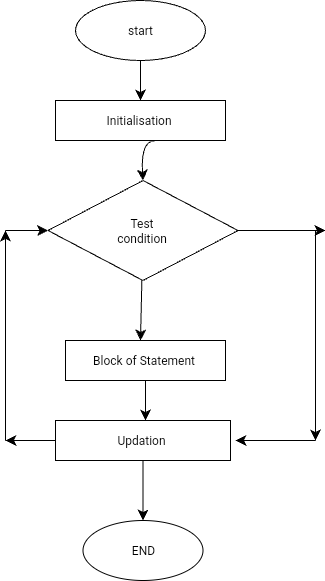

The diagram above was exported from draw.io. Its source (the exported page's mxGraphModel, read from the mxfile embedded in the PNG):
<mxGraphModel dx="324" dy="580" grid="1" gridSize="10" guides="1" tooltips="1" connect="1" arrows="1" fold="1" page="1" pageScale="1" pageWidth="850" pageHeight="1100" math="0" shadow="0">
  <root>
    <mxCell id="0" />
    <mxCell id="1" parent="0" />
    <mxCell id="YwHqu-sZRL6jVPKdccKn-11" value="Block of Statement&amp;nbsp;" style="whiteSpace=wrap;html=1;" parent="1" vertex="1">
      <mxGeometry x="100" y="470" width="160" height="40" as="geometry" />
    </mxCell>
    <mxCell id="YwHqu-sZRL6jVPKdccKn-6" style="edgeStyle=none;curved=1;rounded=0;orthogonalLoop=1;jettySize=auto;html=1;fontSize=12;startSize=8;endSize=8;" parent="1" source="YwHqu-sZRL6jVPKdccKn-1" edge="1">
      <mxGeometry relative="1" as="geometry">
        <mxPoint x="175" y="230" as="targetPoint" />
      </mxGeometry>
    </mxCell>
    <mxCell id="YwHqu-sZRL6jVPKdccKn-1" value="start" style="ellipse;whiteSpace=wrap;html=1;" parent="1" vertex="1">
      <mxGeometry x="110" y="130" width="130" height="60" as="geometry" />
    </mxCell>
    <mxCell id="YwHqu-sZRL6jVPKdccKn-43" style="edgeStyle=none;curved=1;rounded=0;orthogonalLoop=1;jettySize=auto;html=1;entryX=0.5;entryY=0;entryDx=0;entryDy=0;fontSize=12;startSize=8;endSize=8;exitX=0.412;exitY=0;exitDx=0;exitDy=0;exitPerimeter=0;" parent="1" source="YwHqu-sZRL6jVPKdccKn-7" target="YwHqu-sZRL6jVPKdccKn-9" edge="1">
      <mxGeometry relative="1" as="geometry">
        <mxPoint x="175" y="280" as="sourcePoint" />
        <Array as="points">
          <mxPoint x="175" y="270" />
        </Array>
      </mxGeometry>
    </mxCell>
    <mxCell id="YwHqu-sZRL6jVPKdccKn-7" value="Initialisation&amp;nbsp;" style="whiteSpace=wrap;html=1;direction=west;" parent="1" vertex="1">
      <mxGeometry x="90" y="230" width="170" height="40" as="geometry" />
    </mxCell>
    <mxCell id="YwHqu-sZRL6jVPKdccKn-10" style="edgeStyle=none;curved=1;rounded=0;orthogonalLoop=1;jettySize=auto;html=1;fontSize=12;startSize=8;endSize=8;" parent="1" source="YwHqu-sZRL6jVPKdccKn-9" edge="1">
      <mxGeometry relative="1" as="geometry">
        <mxPoint x="175" y="470" as="targetPoint" />
      </mxGeometry>
    </mxCell>
    <mxCell id="YwHqu-sZRL6jVPKdccKn-28" style="edgeStyle=none;curved=1;rounded=0;orthogonalLoop=1;jettySize=auto;html=1;fontSize=12;startSize=8;endSize=8;" parent="1" source="YwHqu-sZRL6jVPKdccKn-9" edge="1">
      <mxGeometry relative="1" as="geometry">
        <mxPoint x="360" y="360" as="targetPoint" />
      </mxGeometry>
    </mxCell>
    <mxCell id="YwHqu-sZRL6jVPKdccKn-9" value="Test&amp;nbsp;&lt;div&gt;condition&amp;nbsp;&lt;/div&gt;" style="rhombus;whiteSpace=wrap;html=1;" parent="1" vertex="1">
      <mxGeometry x="82.5" y="310" width="190" height="100" as="geometry" />
    </mxCell>
    <mxCell id="YwHqu-sZRL6jVPKdccKn-13" style="edgeStyle=none;curved=1;rounded=0;orthogonalLoop=1;jettySize=auto;html=1;fontSize=12;startSize=8;endSize=8;" parent="1" source="YwHqu-sZRL6jVPKdccKn-11" edge="1">
      <mxGeometry relative="1" as="geometry">
        <mxPoint x="180" y="550.0000000000002" as="targetPoint" />
      </mxGeometry>
    </mxCell>
    <mxCell id="YwHqu-sZRL6jVPKdccKn-26" style="edgeStyle=none;curved=1;rounded=0;orthogonalLoop=1;jettySize=auto;html=1;entryX=0.5;entryY=0;entryDx=0;entryDy=0;fontSize=12;startSize=8;endSize=8;" parent="1" source="YwHqu-sZRL6jVPKdccKn-14" target="YwHqu-sZRL6jVPKdccKn-24" edge="1">
      <mxGeometry relative="1" as="geometry" />
    </mxCell>
    <mxCell id="YwHqu-sZRL6jVPKdccKn-36" style="edgeStyle=none;curved=1;rounded=0;orthogonalLoop=1;jettySize=auto;html=1;fontSize=12;startSize=8;endSize=8;" parent="1" source="YwHqu-sZRL6jVPKdccKn-14" edge="1">
      <mxGeometry relative="1" as="geometry">
        <mxPoint x="40" y="570" as="targetPoint" />
      </mxGeometry>
    </mxCell>
    <mxCell id="YwHqu-sZRL6jVPKdccKn-14" value="Updation&amp;nbsp;" style="whiteSpace=wrap;html=1;" parent="1" vertex="1">
      <mxGeometry x="90" y="550" width="175" height="40" as="geometry" />
    </mxCell>
    <mxCell id="YwHqu-sZRL6jVPKdccKn-24" value="END" style="ellipse;whiteSpace=wrap;html=1;" parent="1" vertex="1">
      <mxGeometry x="117.5" y="650" width="120" height="60" as="geometry" />
    </mxCell>
    <mxCell id="YwHqu-sZRL6jVPKdccKn-29" value="" style="edgeStyle=none;orthogonalLoop=1;jettySize=auto;html=1;rounded=0;fontSize=12;startSize=8;endSize=8;curved=1;" parent="1" edge="1">
      <mxGeometry width="120" relative="1" as="geometry">
        <mxPoint x="350" y="360" as="sourcePoint" />
        <mxPoint x="350" y="570" as="targetPoint" />
        <Array as="points" />
      </mxGeometry>
    </mxCell>
    <mxCell id="YwHqu-sZRL6jVPKdccKn-35" value="" style="edgeStyle=none;orthogonalLoop=1;jettySize=auto;html=1;rounded=0;fontSize=12;startSize=8;endSize=8;curved=1;" parent="1" edge="1">
      <mxGeometry width="120" relative="1" as="geometry">
        <mxPoint x="350" y="570" as="sourcePoint" />
        <mxPoint x="270" y="570" as="targetPoint" />
        <Array as="points" />
      </mxGeometry>
    </mxCell>
    <mxCell id="YwHqu-sZRL6jVPKdccKn-37" value="" style="edgeStyle=none;orthogonalLoop=1;jettySize=auto;html=1;rounded=0;fontSize=12;startSize=8;endSize=8;curved=1;" parent="1" edge="1">
      <mxGeometry width="120" relative="1" as="geometry">
        <mxPoint x="40" y="570" as="sourcePoint" />
        <mxPoint x="40" y="360" as="targetPoint" />
        <Array as="points" />
      </mxGeometry>
    </mxCell>
    <mxCell id="YwHqu-sZRL6jVPKdccKn-42" value="" style="edgeStyle=none;orthogonalLoop=1;jettySize=auto;html=1;rounded=0;fontSize=12;startSize=8;endSize=8;curved=1;entryX=0;entryY=0.5;entryDx=0;entryDy=0;" parent="1" target="YwHqu-sZRL6jVPKdccKn-9" edge="1">
      <mxGeometry width="120" relative="1" as="geometry">
        <mxPoint x="40" y="360" as="sourcePoint" />
        <mxPoint x="20" y="320" as="targetPoint" />
        <Array as="points" />
      </mxGeometry>
    </mxCell>
  </root>
</mxGraphModel>